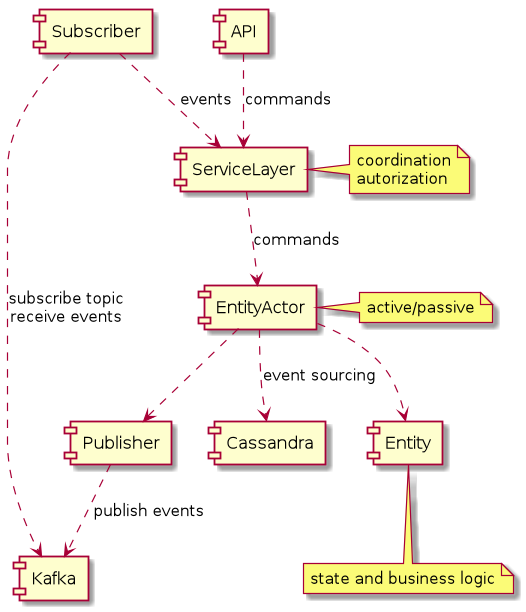

The diagram above was rendered by PlantUML. Its source (embedded in the PNG):
@startuml
[API]
[Subscriber]
[ServiceLayer]
[EntityActor]
[Entity]
[Publisher]
[Kafka]
[Cassandra]

[Subscriber] ..> [Kafka]: subscribe topic\nreceive events

[API] ..> [ServiceLayer]: commands

[Subscriber] ..> [ServiceLayer]: events
note right: coordination\nautorization

[ServiceLayer] ..> [EntityActor]: commands
note right: active/passive

[EntityActor] ..> [Entity]
note bottom: state and business logic

[EntityActor] ..> [Publisher]

[Publisher] ..> [Kafka]: publish events

[EntityActor] ..> [Cassandra]: event sourcing
@enduml